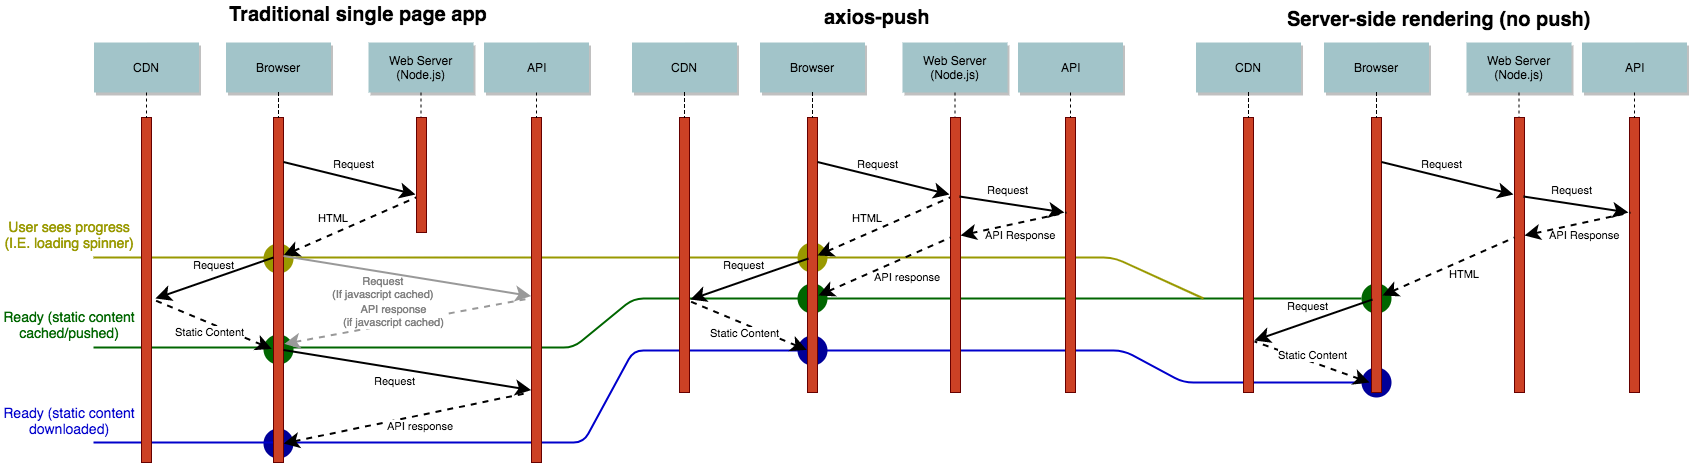

The diagram above was exported from draw.io. Its source (the exported page's mxGraphModel, read from the mxfile embedded in the PNG):
<mxGraphModel dx="1564" dy="610" grid="1" gridSize="10" guides="1" tooltips="1" connect="1" arrows="1" fold="1" page="0" pageScale="1.5" pageWidth="826" pageHeight="1169" background="#ffffff" math="0" shadow="0">
  <root>
    <mxCell id="0" style=";html=1;" />
    <mxCell id="1" style=";html=1;" parent="0" />
    <mxCell id="185" value="" style="ellipse;whiteSpace=wrap;html=1;fontSize=9;fontColor=#999900;align=center;strokeColor=none;fillColor=#000099;" parent="1" vertex="1">
      <mxGeometry x="90" y="446" width="30" height="30" as="geometry" />
    </mxCell>
    <mxCell id="148" value="" style="endArrow=none;html=1;strokeColor=#006600;fontSize=15;fontColor=#808080;endSize=6;startSize=6;shadow=0;comic=0;jumpStyle=none;rounded=1;strokeWidth=2;entryX=0;entryY=0.5;" parent="1" target="172" edge="1">
      <mxGeometry width="50" height="50" relative="1" as="geometry">
        <mxPoint x="-80" y="365" as="sourcePoint" />
        <mxPoint x="1500" y="316" as="targetPoint" />
        <Array as="points">
          <mxPoint x="400" y="365" />
          <mxPoint x="460" y="316" />
          <mxPoint x="1010" y="316" />
        </Array>
      </mxGeometry>
    </mxCell>
    <mxCell id="149" value="" style="endArrow=none;html=1;strokeColor=#0000CC;fontSize=15;fontColor=#808080;endSize=6;startSize=6;shadow=0;comic=0;jumpStyle=none;rounded=1;strokeWidth=2;entryX=0;entryY=0.5;" parent="1" target="173" edge="1">
      <mxGeometry width="50" height="50" relative="1" as="geometry">
        <mxPoint x="-80" y="460" as="sourcePoint" />
        <mxPoint x="1500" y="400" as="targetPoint" />
        <Array as="points">
          <mxPoint x="410" y="460" />
          <mxPoint x="460" y="368" />
          <mxPoint x="950" y="368" />
          <mxPoint x="1010" y="400" />
        </Array>
      </mxGeometry>
    </mxCell>
    <mxCell id="174" value="" style="ellipse;whiteSpace=wrap;html=1;fontSize=9;fontColor=#999900;align=center;strokeColor=none;fillColor=#000099;" parent="1" vertex="1">
      <mxGeometry x="624" y="353" width="30" height="30" as="geometry" />
    </mxCell>
    <mxCell id="173" value="" style="ellipse;whiteSpace=wrap;html=1;fontSize=9;fontColor=#999900;align=center;strokeColor=none;fillColor=#000099;" parent="1" vertex="1">
      <mxGeometry x="1188" y="385" width="30" height="30" as="geometry" />
    </mxCell>
    <mxCell id="172" value="" style="ellipse;whiteSpace=wrap;html=1;fontSize=9;fontColor=#999900;align=center;strokeColor=none;fillColor=#006600;" parent="1" vertex="1">
      <mxGeometry x="1188" y="301" width="30" height="30" as="geometry" />
    </mxCell>
    <mxCell id="170" value="" style="ellipse;whiteSpace=wrap;html=1;fontSize=9;fontColor=#999900;align=center;strokeColor=none;fillColor=#006600;" parent="1" vertex="1">
      <mxGeometry x="624" y="301" width="30" height="30" as="geometry" />
    </mxCell>
    <mxCell id="169" value="" style="ellipse;whiteSpace=wrap;html=1;fontSize=9;fontColor=#999900;align=center;strokeColor=none;fillColor=#006600;gradientColor=none;" parent="1" vertex="1">
      <mxGeometry x="90" y="352" width="30" height="30" as="geometry" />
    </mxCell>
    <mxCell id="147" value="" style="endArrow=none;html=1;strokeColor=#999900;fontSize=15;fontColor=#808080;endSize=6;startSize=6;shadow=0;comic=0;jumpStyle=none;rounded=1;strokeWidth=2;" parent="1" edge="1">
      <mxGeometry width="50" height="50" relative="1" as="geometry">
        <mxPoint x="-80" y="275" as="sourcePoint" />
        <mxPoint x="1030" y="316" as="targetPoint" />
        <Array as="points">
          <mxPoint x="940" y="275" />
        </Array>
      </mxGeometry>
    </mxCell>
    <mxCell id="167" value="" style="ellipse;whiteSpace=wrap;html=1;fontSize=9;fontColor=#999900;align=center;strokeColor=none;fillColor=#999900;" parent="1" vertex="1">
      <mxGeometry x="624" y="260" width="30" height="30" as="geometry" />
    </mxCell>
    <mxCell id="164" value="" style="ellipse;whiteSpace=wrap;html=1;fontSize=9;fontColor=#999900;align=center;strokeColor=none;fillColor=#999900;" parent="1" vertex="1">
      <mxGeometry x="90" y="261" width="30" height="30" as="geometry" />
    </mxCell>
    <mxCell id="2" value="" style="fillColor=#CC4125;strokeColor=#660000;html=1;" parent="1" vertex="1">
      <mxGeometry x="100" y="135" width="10" height="345" as="geometry" />
    </mxCell>
    <mxCell id="4" value="Browser" style="shadow=1;fillColor=#A2C4C9;strokeColor=none;html=1;" parent="1" vertex="1">
      <mxGeometry x="52.5" y="60" width="105" height="50" as="geometry" />
    </mxCell>
    <mxCell id="7" value="Web Server&lt;br&gt;(Node.js)" style="shadow=1;fillColor=#A2C4C9;strokeColor=none;html=1;" parent="1" vertex="1">
      <mxGeometry x="195" y="60" width="105" height="50" as="geometry" />
    </mxCell>
    <mxCell id="8" value="" style="edgeStyle=none;endArrow=none;dashed=1;html=1;" parent="1" source="7" edge="1">
      <mxGeometry x="172.3350694444445" y="165" width="100" height="100" as="geometry">
        <mxPoint x="247.25887345679013" y="110" as="sourcePoint" />
        <mxPoint x="247.5" y="140" as="targetPoint" />
      </mxGeometry>
    </mxCell>
    <mxCell id="9" value="Request" style="edgeStyle=none;verticalLabelPosition=top;verticalAlign=bottom;html=1;entryX=-0.05;entryY=0.9;entryPerimeter=0;labelBackgroundColor=none;strokeWidth=2;endSize=10;startSize=10;" parent="1" edge="1">
      <mxGeometry width="100" height="100" as="geometry">
        <mxPoint x="110" y="179.5" as="sourcePoint" />
        <mxPoint x="242" y="212" as="targetPoint" />
        <mxPoint x="4" y="-6" as="offset" />
      </mxGeometry>
    </mxCell>
    <mxCell id="12" value="HTML" style="edgeStyle=none;verticalLabelPosition=top;verticalAlign=bottom;labelPosition=left;align=right;endArrow=none;startArrow=classic;dashed=1;html=1;exitX=1;exitY=0.5;labelBackgroundColor=none;strokeWidth=2;endSize=10;startSize=10;" parent="1" edge="1">
      <mxGeometry x="153" y="114.75887345679013" width="100" height="100" as="geometry">
        <mxPoint x="110" y="273" as="sourcePoint" />
        <mxPoint x="243" y="214.75887345679013" as="targetPoint" />
      </mxGeometry>
    </mxCell>
    <mxCell id="21" value="" style="fillColor=#CC4125;strokeColor=#660000;html=1;" parent="1" vertex="1">
      <mxGeometry x="-32" y="135" width="10" height="345" as="geometry" />
    </mxCell>
    <mxCell id="22" value="CDN" style="shadow=1;fillColor=#A2C4C9;strokeColor=none;html=1;" parent="1" vertex="1">
      <mxGeometry x="-79.5" y="60" width="105" height="50" as="geometry" />
    </mxCell>
    <mxCell id="23" value="" style="edgeStyle=none;endArrow=none;dashed=1;html=1;" parent="1" source="22" target="21" edge="1">
      <mxGeometry x="-87.5121527777776" y="174.99999999999997" width="100" height="100" as="geometry">
        <mxPoint x="-27.34722222222217" y="110" as="sourcePoint" />
        <mxPoint x="-27.34722222222217" y="260" as="targetPoint" />
      </mxGeometry>
    </mxCell>
    <mxCell id="33" value="" style="edgeStyle=elbowEdgeStyle;elbow=horizontal;endArrow=none;dashed=1;html=1;" parent="1" source="4" target="2" edge="1">
      <mxGeometry x="130.00000000000003" y="310" width="100" height="100" as="geometry">
        <mxPoint x="130.00000000000003" y="410" as="sourcePoint" />
        <mxPoint x="230" y="310" as="targetPoint" />
      </mxGeometry>
    </mxCell>
    <mxCell id="89" value="" style="fillColor=#CC4125;strokeColor=#660000;html=1;" parent="1" vertex="1">
      <mxGeometry x="243" y="135" width="10" height="115" as="geometry" />
    </mxCell>
    <mxCell id="95" value="" style="fillColor=#CC4125;strokeColor=#660000;html=1;" parent="1" vertex="1">
      <mxGeometry x="634" y="135" width="10" height="275" as="geometry" />
    </mxCell>
    <mxCell id="96" value="Browser" style="shadow=1;fillColor=#A2C4C9;strokeColor=none;html=1;" parent="1" vertex="1">
      <mxGeometry x="586.5" y="60" width="105" height="50" as="geometry" />
    </mxCell>
    <mxCell id="97" value="Web Server&lt;br&gt;(Node.js)" style="shadow=1;fillColor=#A2C4C9;strokeColor=none;html=1;" parent="1" vertex="1">
      <mxGeometry x="729" y="60" width="105" height="50" as="geometry" />
    </mxCell>
    <mxCell id="98" value="" style="edgeStyle=none;endArrow=none;dashed=1;html=1;" parent="1" source="97" edge="1">
      <mxGeometry x="706.3350694444446" y="165" width="100" height="100" as="geometry">
        <mxPoint x="781.2588734567901" y="110" as="sourcePoint" />
        <mxPoint x="781.5" y="140" as="targetPoint" />
      </mxGeometry>
    </mxCell>
    <mxCell id="99" value="Request" style="edgeStyle=none;verticalLabelPosition=top;verticalAlign=bottom;html=1;entryX=-0.05;entryY=0.9;entryPerimeter=0;labelBackgroundColor=none;strokeWidth=2;endSize=10;startSize=10;" parent="1" edge="1">
      <mxGeometry x="-56" width="100" height="100" as="geometry">
        <mxPoint x="644" y="179.5" as="sourcePoint" />
        <mxPoint x="776" y="212" as="targetPoint" />
        <mxPoint x="-6" y="-6" as="offset" />
      </mxGeometry>
    </mxCell>
    <mxCell id="100" value="HTML" style="edgeStyle=none;verticalLabelPosition=top;verticalAlign=bottom;labelPosition=left;align=right;endArrow=none;startArrow=classic;dashed=1;html=1;exitX=1;exitY=0.5;labelBackgroundColor=none;strokeWidth=2;endSize=10;startSize=10;" parent="1" edge="1">
      <mxGeometry x="687" y="114.75887345679013" width="100" height="100" as="geometry">
        <mxPoint x="644" y="273" as="sourcePoint" />
        <mxPoint x="777" y="214.75887345679007" as="targetPoint" />
      </mxGeometry>
    </mxCell>
    <mxCell id="101" value="" style="fillColor=#CC4125;strokeColor=#660000;html=1;" parent="1" vertex="1">
      <mxGeometry x="892" y="135" width="10" height="275" as="geometry" />
    </mxCell>
    <mxCell id="102" value="API" style="shadow=1;fillColor=#A2C4C9;strokeColor=none;html=1;" parent="1" vertex="1">
      <mxGeometry x="844.5" y="60" width="105" height="50" as="geometry" />
    </mxCell>
    <mxCell id="103" value="" style="edgeStyle=none;endArrow=none;dashed=1;html=1;" parent="1" source="102" target="101" edge="1">
      <mxGeometry x="836.4878472222224" y="174.99999999999997" width="100" height="100" as="geometry">
        <mxPoint x="896.6527777777778" y="110" as="sourcePoint" />
        <mxPoint x="896.6527777777778" y="260" as="targetPoint" />
      </mxGeometry>
    </mxCell>
    <mxCell id="104" value="" style="edgeStyle=elbowEdgeStyle;elbow=horizontal;endArrow=none;dashed=1;html=1;" parent="1" source="96" target="95" edge="1">
      <mxGeometry x="664" y="310" width="100" height="100" as="geometry">
        <mxPoint x="664" y="410" as="sourcePoint" />
        <mxPoint x="764" y="310" as="targetPoint" />
      </mxGeometry>
    </mxCell>
    <mxCell id="106" value="" style="fillColor=#CC4125;strokeColor=#660000;html=1;" parent="1" vertex="1">
      <mxGeometry x="777" y="135" width="10" height="275" as="geometry" />
    </mxCell>
    <mxCell id="107" value="Request" style="edgeStyle=none;verticalLabelPosition=top;verticalAlign=bottom;html=1;exitX=0.9;exitY=0.287;exitPerimeter=0;labelBackgroundColor=none;strokeWidth=2;endSize=10;startSize=10;" parent="1" source="106" edge="1">
      <mxGeometry x="-56" width="100" height="100" as="geometry">
        <mxPoint x="502" y="256.5" as="sourcePoint" />
        <mxPoint x="891" y="230" as="targetPoint" />
        <mxPoint x="-4" y="-6" as="offset" />
      </mxGeometry>
    </mxCell>
    <mxCell id="108" value="API Response" style="edgeStyle=none;verticalLabelPosition=top;verticalAlign=bottom;labelPosition=left;align=right;endArrow=none;startArrow=classic;dashed=1;html=1;exitX=1;exitY=0.356;exitPerimeter=0;labelBackgroundColor=none;strokeWidth=2;endSize=10;startSize=10;" parent="1" edge="1">
      <mxGeometry x="-56" width="100" height="100" as="geometry">
        <mxPoint x="787" y="253" as="sourcePoint" />
        <mxPoint x="893" y="230" as="targetPoint" />
        <mxPoint x="44" y="19" as="offset" />
      </mxGeometry>
    </mxCell>
    <mxCell id="110" value="API response" style="edgeStyle=none;verticalLabelPosition=top;verticalAlign=bottom;labelPosition=left;align=right;endArrow=none;startArrow=classic;dashed=1;html=1;exitX=1.1;exitY=0.575;entryX=0;entryY=0.364;entryPerimeter=0;exitPerimeter=0;labelBackgroundColor=none;strokeWidth=2;endSize=10;startSize=10;" parent="1" edge="1">
      <mxGeometry width="100" height="100" as="geometry">
        <mxPoint x="645" y="313" as="sourcePoint" />
        <mxPoint x="777" y="255" as="targetPoint" />
        <mxPoint x="58" y="19" as="offset" />
      </mxGeometry>
    </mxCell>
    <mxCell id="111" value="" style="fillColor=#CC4125;strokeColor=#660000;html=1;" parent="1" vertex="1">
      <mxGeometry x="1198" y="135" width="10" height="275" as="geometry" />
    </mxCell>
    <mxCell id="112" value="Browser" style="shadow=1;fillColor=#A2C4C9;strokeColor=none;html=1;" parent="1" vertex="1">
      <mxGeometry x="1150.5" y="60" width="105" height="50" as="geometry" />
    </mxCell>
    <mxCell id="113" value="Web Server&lt;br&gt;(Node.js)" style="shadow=1;fillColor=#A2C4C9;strokeColor=none;html=1;" parent="1" vertex="1">
      <mxGeometry x="1293" y="60" width="105" height="50" as="geometry" />
    </mxCell>
    <mxCell id="114" value="" style="edgeStyle=none;endArrow=none;dashed=1;html=1;" parent="1" source="113" edge="1">
      <mxGeometry x="1270.3350694444446" y="165" width="100" height="100" as="geometry">
        <mxPoint x="1345.25887345679" y="110" as="sourcePoint" />
        <mxPoint x="1345.5" y="140" as="targetPoint" />
      </mxGeometry>
    </mxCell>
    <mxCell id="115" value="Request" style="edgeStyle=none;verticalLabelPosition=top;verticalAlign=bottom;html=1;entryX=-0.05;entryY=0.9;entryPerimeter=0;labelBackgroundColor=none;strokeWidth=2;endSize=10;startSize=10;" parent="1" edge="1">
      <mxGeometry x="508" width="100" height="100" as="geometry">
        <mxPoint x="1208" y="179.5" as="sourcePoint" />
        <mxPoint x="1340" y="212" as="targetPoint" />
        <mxPoint x="-6" y="-6" as="offset" />
      </mxGeometry>
    </mxCell>
    <mxCell id="117" value="" style="fillColor=#CC4125;strokeColor=#660000;html=1;" parent="1" vertex="1">
      <mxGeometry x="1456" y="135" width="10" height="275" as="geometry" />
    </mxCell>
    <mxCell id="118" value="API" style="shadow=1;fillColor=#A2C4C9;strokeColor=none;html=1;" parent="1" vertex="1">
      <mxGeometry x="1408.5" y="60" width="105" height="50" as="geometry" />
    </mxCell>
    <mxCell id="119" value="" style="edgeStyle=none;endArrow=none;dashed=1;html=1;" parent="1" source="118" target="117" edge="1">
      <mxGeometry x="1400.4878472222224" y="174.99999999999997" width="100" height="100" as="geometry">
        <mxPoint x="1460.6527777777778" y="110" as="sourcePoint" />
        <mxPoint x="1460.6527777777778" y="260" as="targetPoint" />
      </mxGeometry>
    </mxCell>
    <mxCell id="120" value="" style="edgeStyle=elbowEdgeStyle;elbow=horizontal;endArrow=none;dashed=1;html=1;" parent="1" source="112" target="111" edge="1">
      <mxGeometry x="1228" y="310" width="100" height="100" as="geometry">
        <mxPoint x="1228" y="410" as="sourcePoint" />
        <mxPoint x="1328" y="310" as="targetPoint" />
      </mxGeometry>
    </mxCell>
    <mxCell id="121" value="" style="fillColor=#CC4125;strokeColor=#660000;html=1;" parent="1" vertex="1">
      <mxGeometry x="1341" y="135" width="10" height="275" as="geometry" />
    </mxCell>
    <mxCell id="122" value="Request" style="edgeStyle=none;verticalLabelPosition=top;verticalAlign=bottom;html=1;exitX=0.9;exitY=0.287;exitPerimeter=0;entryX=-0.1;entryY=0.347;entryPerimeter=0;labelBackgroundColor=none;strokeWidth=2;endSize=10;startSize=10;" parent="1" source="121" target="117" edge="1">
      <mxGeometry x="508" width="100" height="100" as="geometry">
        <mxPoint x="1066" y="256.5" as="sourcePoint" />
        <mxPoint x="1068" y="320" as="targetPoint" />
        <mxPoint x="-4" y="-6" as="offset" />
      </mxGeometry>
    </mxCell>
    <mxCell id="123" value="API Response" style="edgeStyle=none;verticalLabelPosition=top;verticalAlign=bottom;labelPosition=left;align=right;endArrow=none;startArrow=classic;dashed=1;html=1;exitX=1;exitY=0.356;exitPerimeter=0;labelBackgroundColor=none;strokeWidth=2;endSize=10;startSize=10;" parent="1" edge="1">
      <mxGeometry x="508" width="100" height="100" as="geometry">
        <mxPoint x="1351" y="253" as="sourcePoint" />
        <mxPoint x="1457" y="230" as="targetPoint" />
        <mxPoint x="44" y="19" as="offset" />
      </mxGeometry>
    </mxCell>
    <mxCell id="124" value="HTML" style="edgeStyle=none;verticalLabelPosition=top;verticalAlign=bottom;labelPosition=left;align=right;endArrow=none;startArrow=classic;dashed=1;html=1;exitX=1.1;exitY=0.575;entryX=0;entryY=0.364;entryPerimeter=0;exitPerimeter=0;labelBackgroundColor=none;strokeWidth=2;endSize=10;startSize=10;" parent="1" edge="1">
      <mxGeometry x="508" width="100" height="100" as="geometry">
        <mxPoint x="1209" y="313" as="sourcePoint" />
        <mxPoint x="1341" y="255" as="targetPoint" />
        <mxPoint x="33" y="16" as="offset" />
      </mxGeometry>
    </mxCell>
    <mxCell id="130" value="" style="fillColor=#CC4125;strokeColor=#660000;html=1;" parent="1" vertex="1">
      <mxGeometry x="1070" y="135" width="10" height="275" as="geometry" />
    </mxCell>
    <mxCell id="131" value="CDN" style="shadow=1;fillColor=#A2C4C9;strokeColor=none;html=1;" parent="1" vertex="1">
      <mxGeometry x="1022.5" y="60" width="105" height="50" as="geometry" />
    </mxCell>
    <mxCell id="132" value="" style="edgeStyle=elbowEdgeStyle;elbow=horizontal;endArrow=none;dashed=1;html=1;" parent="1" source="131" target="130" edge="1">
      <mxGeometry x="1100" y="310" width="100" height="100" as="geometry">
        <mxPoint x="1100" y="410" as="sourcePoint" />
        <mxPoint x="1200" y="310" as="targetPoint" />
      </mxGeometry>
    </mxCell>
    <mxCell id="133" value="Request" style="edgeStyle=none;verticalLabelPosition=top;verticalAlign=bottom;html=1;exitX=0.055;exitY=0.662;exitPerimeter=0;strokeColor=#000000;labelBackgroundColor=none;strokeWidth=2;endSize=10;startSize=10;" parent="1" source="111" edge="1">
      <mxGeometry x="376" y="131" width="100" height="100" as="geometry">
        <mxPoint x="1170" y="280" as="sourcePoint" />
        <mxPoint x="1081" y="358" as="targetPoint" />
        <mxPoint x="-6" y="-6" as="offset" />
      </mxGeometry>
    </mxCell>
    <mxCell id="135" value="Static Content" style="edgeStyle=none;verticalLabelPosition=top;verticalAlign=bottom;labelPosition=left;align=right;endArrow=none;startArrow=classic;dashed=1;html=1;exitX=-0.245;exitY=0.964;entryX=1.055;entryY=0.815;entryPerimeter=0;exitPerimeter=0;strokeColor=#000000;labelBackgroundColor=#ffffff;strokeWidth=2;endSize=10;startSize=10;" parent="1" source="111" target="130" edge="1">
      <mxGeometry width="100" height="100" as="geometry">
        <mxPoint x="1229" y="333" as="sourcePoint" />
        <mxPoint x="1361" y="275" as="targetPoint" />
        <mxPoint x="37" y="1" as="offset" />
      </mxGeometry>
    </mxCell>
    <mxCell id="137" value="" style="fillColor=#CC4125;strokeColor=#660000;html=1;" parent="1" vertex="1">
      <mxGeometry x="506" y="135" width="10" height="275" as="geometry" />
    </mxCell>
    <mxCell id="138" value="CDN" style="shadow=1;fillColor=#A2C4C9;strokeColor=none;html=1;" parent="1" vertex="1">
      <mxGeometry x="458.5" y="60" width="105" height="50" as="geometry" />
    </mxCell>
    <mxCell id="139" value="" style="edgeStyle=elbowEdgeStyle;elbow=horizontal;endArrow=none;dashed=1;html=1;" parent="1" source="138" target="137" edge="1">
      <mxGeometry x="536" y="310" width="100" height="100" as="geometry">
        <mxPoint x="536" y="410" as="sourcePoint" />
        <mxPoint x="636" y="310" as="targetPoint" />
      </mxGeometry>
    </mxCell>
    <mxCell id="140" value="Request" style="edgeStyle=none;verticalLabelPosition=top;verticalAlign=bottom;html=1;exitX=0.055;exitY=0.662;exitPerimeter=0;strokeColor=#000000;labelBackgroundColor=none;strokeWidth=2;endSize=10;startSize=10;" parent="1" edge="1">
      <mxGeometry x="-188" y="90" width="100" height="100" as="geometry">
        <mxPoint x="635" y="276" as="sourcePoint" />
        <mxPoint x="517" y="317" as="targetPoint" />
        <mxPoint x="-6" y="-6" as="offset" />
      </mxGeometry>
    </mxCell>
    <mxCell id="141" value="Static Content" style="edgeStyle=none;verticalLabelPosition=top;verticalAlign=bottom;labelPosition=left;align=right;endArrow=none;startArrow=classic;dashed=1;html=1;entryX=1.055;entryY=0.815;entryPerimeter=0;strokeColor=#000000;exitX=-0.08;exitY=0.841;exitPerimeter=0;labelBackgroundColor=#ffffff;strokeWidth=2;endSize=10;startSize=10;" parent="1" edge="1">
      <mxGeometry x="-36" y="-20" width="100" height="100" as="geometry">
        <mxPoint x="633.2" y="367.4000000000001" as="sourcePoint" />
        <mxPoint x="517" y="319" as="targetPoint" />
        <mxPoint x="33" y="16" as="offset" />
      </mxGeometry>
    </mxCell>
    <mxCell id="142" value="axios-push" style="text;html=1;resizable=0;autosize=1;align=center;verticalAlign=top;spacingTop=-4;points=[];fontSize=20;fontStyle=1" parent="1" vertex="1">
      <mxGeometry x="669" y="21" width="70" height="20" as="geometry" />
    </mxCell>
    <UserObject label="Server-side rendering (no push)" link="https://www.npmjs.com/package/react-resolver" id="143">
      <mxCell style="text;html=1;fontStyle=1;fontSize=20;align=center;" parent="1" vertex="1">
        <mxGeometry x="1130" y="19" width="270" height="30" as="geometry" />
      </mxCell>
    </UserObject>
    <mxCell id="145" value="&lt;div style=&quot;text-align: center&quot;&gt;&lt;span&gt;&lt;font style=&quot;font-size: 20px&quot;&gt;&lt;b&gt;Traditional single page app&lt;/b&gt;&lt;/font&gt;&lt;/span&gt;&lt;/div&gt;" style="text;html=1;resizable=0;autosize=1;align=center;verticalAlign=top;spacingTop=-4;points=[];" parent="1" vertex="1">
      <mxGeometry x="50" y="18" width="270" height="20" as="geometry" />
    </mxCell>
    <mxCell id="154" value="Ready (static content downloaded)" style="text;html=1;strokeColor=none;fillColor=none;align=center;verticalAlign=middle;whiteSpace=wrap;fontSize=14;fontColor=#0000CC;" parent="1" vertex="1">
      <mxGeometry x="-173" y="428" width="138" height="19" as="geometry" />
    </mxCell>
    <mxCell id="155" value="Ready (static content cached/pushed)" style="text;html=1;strokeColor=none;fillColor=none;align=center;verticalAlign=middle;whiteSpace=wrap;fontSize=14;fontColor=#006600;" parent="1" vertex="1">
      <mxGeometry x="-173" y="332" width="138" height="19" as="geometry" />
    </mxCell>
    <mxCell id="156" value="User sees progress&lt;br&gt;(I.E. loading spinner)" style="text;html=1;strokeColor=none;fillColor=none;align=center;verticalAlign=middle;whiteSpace=wrap;fontSize=14;fontColor=#999900;" parent="1" vertex="1">
      <mxGeometry x="-173" y="242" width="138" height="19" as="geometry" />
    </mxCell>
    <mxCell id="176" value="" style="fillColor=#CC4125;strokeColor=#660000;html=1;" parent="1" vertex="1">
      <mxGeometry x="358" y="135" width="10" height="345" as="geometry" />
    </mxCell>
    <mxCell id="177" value="API" style="shadow=1;fillColor=#A2C4C9;strokeColor=none;html=1;" parent="1" vertex="1">
      <mxGeometry x="310.5" y="60" width="105" height="50" as="geometry" />
    </mxCell>
    <mxCell id="178" value="" style="edgeStyle=none;endArrow=none;dashed=1;html=1;" parent="1" source="177" target="176" edge="1">
      <mxGeometry x="302.4878472222224" y="174.99999999999997" width="100" height="100" as="geometry">
        <mxPoint x="362.6527777777778" y="110" as="sourcePoint" />
        <mxPoint x="362.6527777777778" y="260" as="targetPoint" />
      </mxGeometry>
    </mxCell>
    <mxCell id="179" value="Request" style="edgeStyle=none;verticalLabelPosition=top;verticalAlign=bottom;html=1;exitX=0.055;exitY=0.662;exitPerimeter=0;strokeColor=#000000;labelBackgroundColor=none;strokeWidth=2;endSize=10;startSize=10;" parent="1" edge="1">
      <mxGeometry width="100" height="100" as="geometry">
        <mxPoint x="100" y="275" as="sourcePoint" />
        <mxPoint x="-18" y="316" as="targetPoint" />
        <mxPoint x="-1" y="-5" as="offset" />
      </mxGeometry>
    </mxCell>
    <mxCell id="180" value="Static Content" style="edgeStyle=none;verticalLabelPosition=top;verticalAlign=bottom;labelPosition=left;align=right;endArrow=none;startArrow=classic;dashed=1;html=1;entryX=1.055;entryY=0.815;entryPerimeter=0;strokeColor=#000000;exitX=-0.08;exitY=0.841;exitPerimeter=0;labelBackgroundColor=#ffffff;strokeWidth=2;endSize=10;startSize=10;" parent="1" edge="1">
      <mxGeometry x="-571" y="-21" width="100" height="100" as="geometry">
        <mxPoint x="98.19999999999982" y="366.4000000000001" as="sourcePoint" />
        <mxPoint x="-18" y="318" as="targetPoint" />
        <mxPoint x="33" y="16" as="offset" />
      </mxGeometry>
    </mxCell>
    <mxCell id="181" value="Request" style="edgeStyle=none;verticalLabelPosition=top;verticalAlign=bottom;html=1;labelBackgroundColor=none;entryX=-0.031;entryY=0.657;entryPerimeter=0;strokeWidth=2;endSize=10;startSize=10;" parent="1" edge="1">
      <mxGeometry width="100" height="100" as="geometry">
        <mxPoint x="110" y="367.5" as="sourcePoint" />
        <mxPoint x="357.68965517241395" y="407.62068965517255" as="targetPoint" />
        <mxPoint x="-12" y="19" as="offset" />
      </mxGeometry>
    </mxCell>
    <mxCell id="182" value="API response" style="edgeStyle=none;verticalLabelPosition=top;verticalAlign=bottom;labelPosition=left;align=right;endArrow=none;startArrow=classic;dashed=1;html=1;exitX=1;exitY=0.5;labelBackgroundColor=#ffffff;strokeWidth=2;endSize=10;startSize=10;" parent="1" edge="1">
      <mxGeometry width="100" height="100" as="geometry">
        <mxPoint x="110" y="461" as="sourcePoint" />
        <mxPoint x="356" y="410" as="targetPoint" />
        <mxPoint x="49" y="16" as="offset" />
      </mxGeometry>
    </mxCell>
    <mxCell id="183" value="Request&lt;br&gt;(If javascript cached)" style="edgeStyle=none;verticalLabelPosition=top;verticalAlign=bottom;html=1;labelBackgroundColor=none;entryX=-0.031;entryY=0.657;entryPerimeter=0;strokeColor=#999999;fontColor=#808080;strokeWidth=2;endSize=10;startSize=10;" parent="1" edge="1">
      <mxGeometry width="100" height="100" as="geometry">
        <mxPoint x="110" y="273.5" as="sourcePoint" />
        <mxPoint x="357.68965517241395" y="313.62068965517255" as="targetPoint" />
        <mxPoint x="-24" y="26" as="offset" />
      </mxGeometry>
    </mxCell>
    <mxCell id="184" value="API response&lt;br&gt;(if javascript cached)" style="edgeStyle=none;verticalLabelPosition=top;verticalAlign=bottom;labelPosition=left;align=center;endArrow=none;startArrow=classic;dashed=1;html=1;exitX=1.079;exitY=0.546;labelBackgroundColor=#ffffff;strokeColor=#999999;fontColor=#808080;exitPerimeter=0;strokeWidth=2;endSize=10;startSize=10;" parent="1" edge="1">
      <mxGeometry width="100" height="100" as="geometry">
        <mxPoint x="110.79310344827582" y="361.41379310344837" as="sourcePoint" />
        <mxPoint x="355.9999999999998" y="316" as="targetPoint" />
        <mxPoint x="-13" y="9" as="offset" />
      </mxGeometry>
    </mxCell>
  </root>
</mxGraphModel>